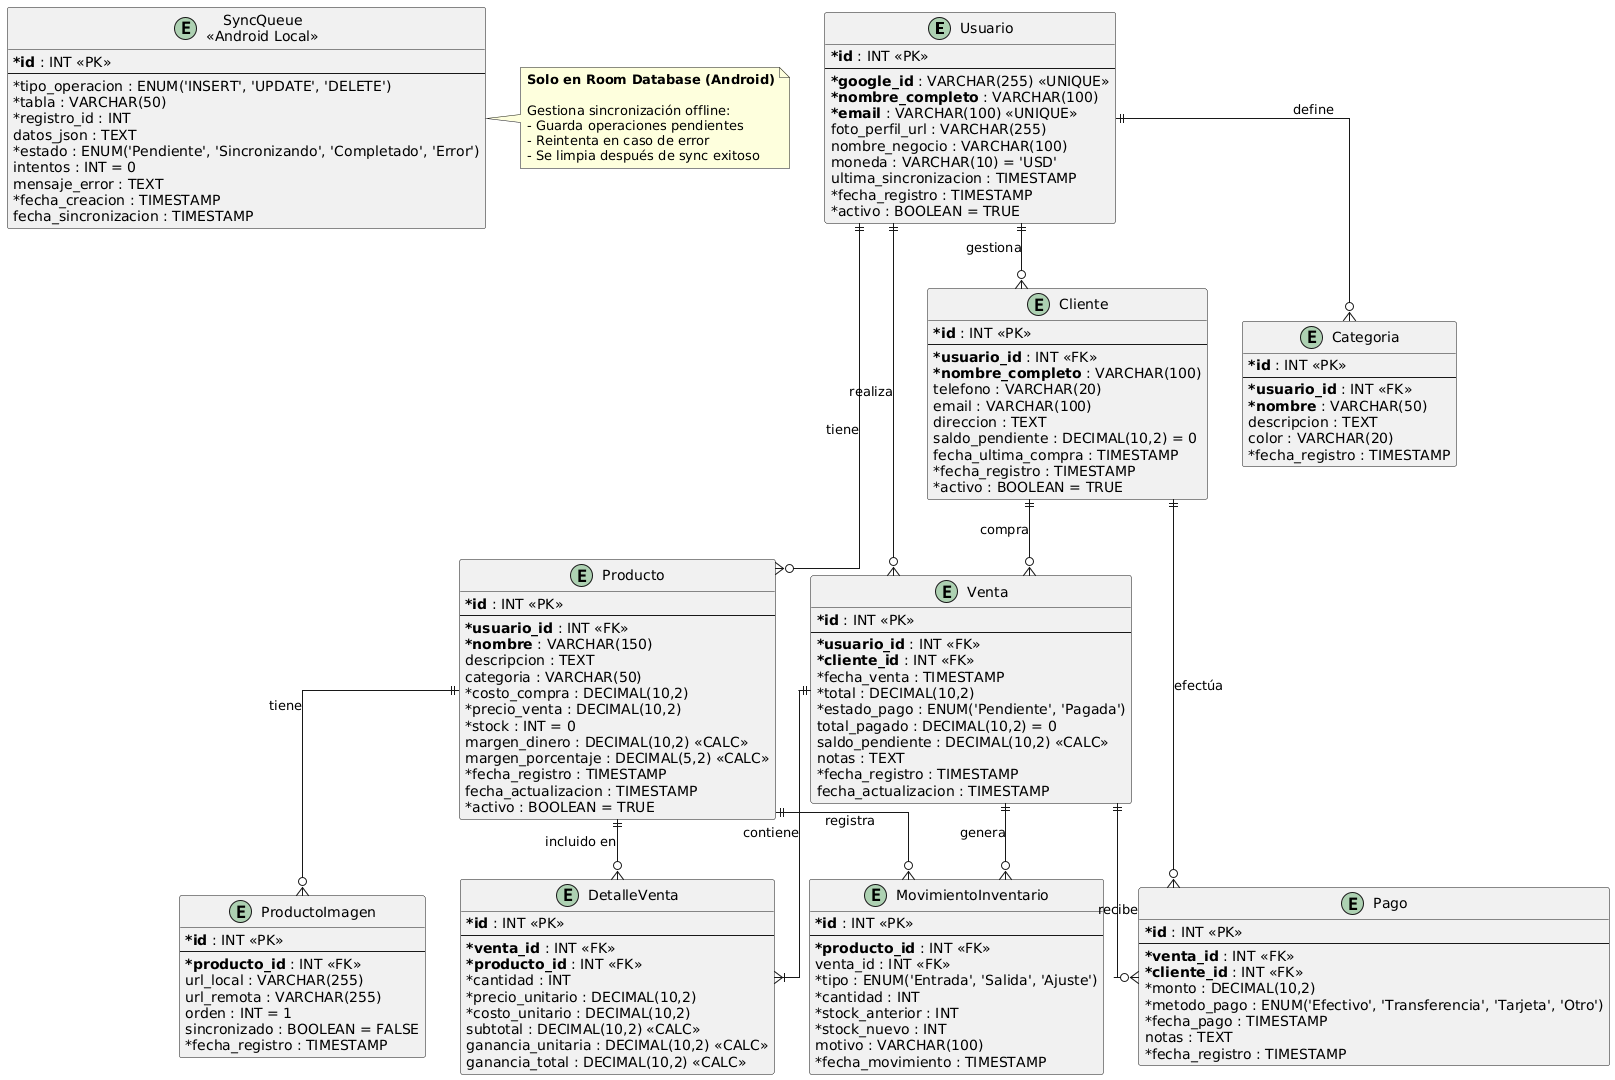

The diagram above was rendered by PlantUML. Its source (embedded in the PNG):
@startuml
' Configuración de estilo
skinparam linetype ortho
skinparam shadowing false
skinparam classAttributeIconSize 0

' Tabla Usuario
entity "Usuario" as usuario {
  * **id** : INT <<PK>>
  --
  * **google_id** : VARCHAR(255) <<UNIQUE>>
  * **nombre_completo** : VARCHAR(100)
  * **email** : VARCHAR(100) <<UNIQUE>>
  foto_perfil_url : VARCHAR(255)
  nombre_negocio : VARCHAR(100)
  moneda : VARCHAR(10) = 'USD'
  ultima_sincronizacion : TIMESTAMP
  * fecha_registro : TIMESTAMP
  * activo : BOOLEAN = TRUE
}

' Tabla Producto
entity "Producto" as producto {
  * **id** : INT <<PK>>
  --
  * **usuario_id** : INT <<FK>>
  * **nombre** : VARCHAR(150)
  descripcion : TEXT
  categoria : VARCHAR(50)
  * costo_compra : DECIMAL(10,2)
  * precio_venta : DECIMAL(10,2)
  * stock : INT = 0
  margen_dinero : DECIMAL(10,2) <<CALC>>
  margen_porcentaje : DECIMAL(5,2) <<CALC>>
  * fecha_registro : TIMESTAMP
  fecha_actualizacion : TIMESTAMP
  * activo : BOOLEAN = TRUE
}

' Tabla ProductoImagen (Nueva)
entity "ProductoImagen" as producto_imagen {
  * **id** : INT <<PK>>
  --
  * **producto_id** : INT <<FK>>
  url_local : VARCHAR(255)
  url_remota : VARCHAR(255)
  orden : INT = 1
  sincronizado : BOOLEAN = FALSE
  * fecha_registro : TIMESTAMP
}

' Tabla Cliente
entity "Cliente" as cliente {
  * **id** : INT <<PK>>
  --
  * **usuario_id** : INT <<FK>>
  * **nombre_completo** : VARCHAR(100)
  telefono : VARCHAR(20)
  email : VARCHAR(100)
  direccion : TEXT
  saldo_pendiente : DECIMAL(10,2) = 0
  fecha_ultima_compra : TIMESTAMP
  * fecha_registro : TIMESTAMP
  * activo : BOOLEAN = TRUE
}

' Tabla Venta
entity "Venta" as venta {
  * **id** : INT <<PK>>
  --
  * **usuario_id** : INT <<FK>>
  * **cliente_id** : INT <<FK>>
  * fecha_venta : TIMESTAMP
  * total : DECIMAL(10,2)
  * estado_pago : ENUM('Pendiente', 'Pagada')
  total_pagado : DECIMAL(10,2) = 0
  saldo_pendiente : DECIMAL(10,2) <<CALC>>
  notas : TEXT
  * fecha_registro : TIMESTAMP
  fecha_actualizacion : TIMESTAMP
}

' Tabla DetalleVenta
entity "DetalleVenta" as detalle_venta {
  * **id** : INT <<PK>>
  --
  * **venta_id** : INT <<FK>>
  * **producto_id** : INT <<FK>>
  * cantidad : INT
  * precio_unitario : DECIMAL(10,2)
  * costo_unitario : DECIMAL(10,2)
  subtotal : DECIMAL(10,2) <<CALC>>
  ganancia_unitaria : DECIMAL(10,2) <<CALC>>
  ganancia_total : DECIMAL(10,2) <<CALC>>
}

' Tabla Pago
entity "Pago" as pago {
  * **id** : INT <<PK>>
  --
  * **venta_id** : INT <<FK>>
  * **cliente_id** : INT <<FK>>
  * monto : DECIMAL(10,2)
  * metodo_pago : ENUM('Efectivo', 'Transferencia', 'Tarjeta', 'Otro')
  * fecha_pago : TIMESTAMP
  notas : TEXT
  * fecha_registro : TIMESTAMP
}

' Tabla Categoria
entity "Categoria" as categoria {
  * **id** : INT <<PK>>
  --
  * **usuario_id** : INT <<FK>>
  * **nombre** : VARCHAR(50)
  descripcion : TEXT
  color : VARCHAR(20)
  * fecha_registro : TIMESTAMP
}

' Tabla MovimientoInventario
entity "MovimientoInventario" as movimiento {
  * **id** : INT <<PK>>
  --
  * **producto_id** : INT <<FK>>
  venta_id : INT <<FK>>
  * tipo : ENUM('Entrada', 'Salida', 'Ajuste')
  * cantidad : INT
  * stock_anterior : INT
  * stock_nuevo : INT
  motivo : VARCHAR(100)
  * fecha_movimiento : TIMESTAMP
}

' Tabla SyncQueue (Solo Android Local)
entity "SyncQueue\n<<Android Local>>" as sync_queue {
  * **id** : INT <<PK>>
  --
  * tipo_operacion : ENUM('INSERT', 'UPDATE', 'DELETE')
  * tabla : VARCHAR(50)
  * registro_id : INT
  datos_json : TEXT
  * estado : ENUM('Pendiente', 'Sincronizando', 'Completado', 'Error')
  intentos : INT = 0
  mensaje_error : TEXT
  * fecha_creacion : TIMESTAMP
  fecha_sincronizacion : TIMESTAMP
}

' Relaciones 1:N - Usuario
usuario ||--o{ producto : "tiene"
usuario ||--o{ cliente : "gestiona"
usuario ||--o{ categoria : "define"
usuario ||--o{ venta : "realiza"

' Relaciones 1:N - Producto
producto ||--o{ producto_imagen : "tiene"
producto ||--o{ detalle_venta : "incluido en"
producto ||--o{ movimiento : "registra"

' Relaciones 1:N - Cliente
cliente ||--o{ venta : "compra"
cliente ||--o{ pago : "efectúa"

' Relaciones 1:N - Venta
venta ||--|{ detalle_venta : "contiene"
venta ||--o{ pago : "recibe"
venta ||--o{ movimiento : "genera"

' Notas explicativas

note right of sync_queue
  **Solo en Room Database (Android)**
  
  Gestiona sincronización offline:
  - Guarda operaciones pendientes
  - Reintenta en caso de error
  - Se limpia después de sync exitoso
end note
@enduml